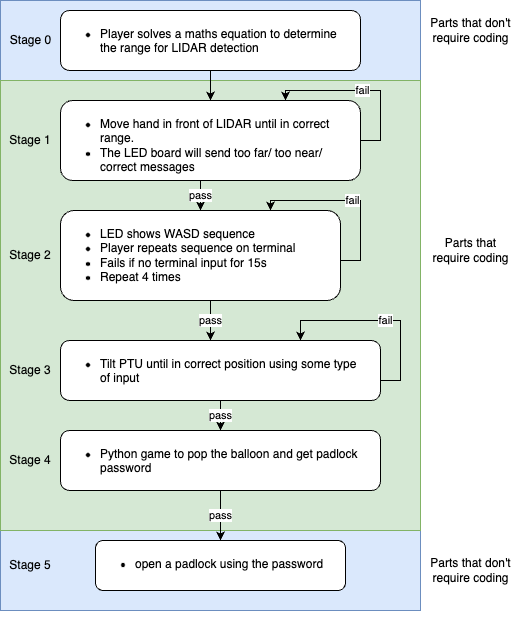

The diagram above was exported from draw.io. Its source (the exported page's mxGraphModel, read from the mxfile embedded in the PNG):
<mxGraphModel dx="760" dy="442" grid="1" gridSize="10" guides="1" tooltips="1" connect="1" arrows="1" fold="1" page="1" pageScale="1" pageWidth="827" pageHeight="1169" math="0" shadow="0">
  <root>
    <mxCell id="0" />
    <mxCell id="1" parent="0" />
    <mxCell id="vkE7jcWURFTH4J_msvQ0-1" value="" style="rounded=0;whiteSpace=wrap;html=1;strokeColor=none;" vertex="1" parent="1">
      <mxGeometry x="90" y="40" width="520" height="630" as="geometry" />
    </mxCell>
    <mxCell id="vkE7jcWURFTH4J_msvQ0-2" value="" style="rounded=0;whiteSpace=wrap;html=1;fillColor=#dae8fc;strokeColor=#6c8ebf;" vertex="1" parent="1">
      <mxGeometry x="90" y="40" width="420" height="80" as="geometry" />
    </mxCell>
    <mxCell id="vkE7jcWURFTH4J_msvQ0-3" value="" style="rounded=0;whiteSpace=wrap;html=1;fillColor=#dae8fc;strokeColor=#6c8ebf;" vertex="1" parent="1">
      <mxGeometry x="90" y="570" width="420" height="80" as="geometry" />
    </mxCell>
    <mxCell id="vkE7jcWURFTH4J_msvQ0-4" value="" style="rounded=0;whiteSpace=wrap;html=1;fillColor=#d5e8d4;strokeColor=#82b366;" vertex="1" parent="1">
      <mxGeometry x="90" y="120" width="420" height="450" as="geometry" />
    </mxCell>
    <mxCell id="vkE7jcWURFTH4J_msvQ0-5" value="pass" style="edgeStyle=orthogonalEdgeStyle;rounded=0;orthogonalLoop=1;jettySize=auto;html=1;" edge="1" parent="1" source="vkE7jcWURFTH4J_msvQ0-6" target="vkE7jcWURFTH4J_msvQ0-11">
      <mxGeometry relative="1" as="geometry">
        <Array as="points">
          <mxPoint x="290" y="230" />
          <mxPoint x="290" y="230" />
        </Array>
      </mxGeometry>
    </mxCell>
    <mxCell id="vkE7jcWURFTH4J_msvQ0-6" value="&lt;ul&gt;&lt;li&gt;Move hand in front of LIDAR until in correct range.&lt;/li&gt;&lt;li&gt;The LED board will send too far/ too near/ correct messages&lt;/li&gt;&lt;/ul&gt;" style="rounded=1;whiteSpace=wrap;html=1;verticalAlign=top;align=left;spacingLeft=0;spacing=0;" vertex="1" parent="1">
      <mxGeometry x="150" y="140" width="300" height="80" as="geometry" />
    </mxCell>
    <mxCell id="vkE7jcWURFTH4J_msvQ0-7" value="Stage 1" style="text;html=1;strokeColor=none;fillColor=none;align=center;verticalAlign=middle;whiteSpace=wrap;rounded=0;" vertex="1" parent="1">
      <mxGeometry x="90" y="165" width="60" height="30" as="geometry" />
    </mxCell>
    <mxCell id="vkE7jcWURFTH4J_msvQ0-8" value="Stage 2" style="text;html=1;strokeColor=none;fillColor=none;align=center;verticalAlign=middle;whiteSpace=wrap;rounded=0;" vertex="1" parent="1">
      <mxGeometry x="90" y="280" width="60" height="30" as="geometry" />
    </mxCell>
    <mxCell id="vkE7jcWURFTH4J_msvQ0-9" value="fail" style="edgeStyle=orthogonalEdgeStyle;rounded=0;orthogonalLoop=1;jettySize=auto;html=1;exitX=1;exitY=0.5;exitDx=0;exitDy=0;entryX=0.75;entryY=0;entryDx=0;entryDy=0;" edge="1" parent="1" source="vkE7jcWURFTH4J_msvQ0-11" target="vkE7jcWURFTH4J_msvQ0-11">
      <mxGeometry relative="1" as="geometry">
        <mxPoint x="360" y="250" as="targetPoint" />
        <Array as="points">
          <mxPoint x="430" y="300" />
          <mxPoint x="450" y="300" />
          <mxPoint x="450" y="240" />
          <mxPoint x="360" y="240" />
        </Array>
      </mxGeometry>
    </mxCell>
    <mxCell id="vkE7jcWURFTH4J_msvQ0-10" value="pass" style="edgeStyle=orthogonalEdgeStyle;rounded=0;orthogonalLoop=1;jettySize=auto;html=1;" edge="1" parent="1" source="vkE7jcWURFTH4J_msvQ0-11" target="vkE7jcWURFTH4J_msvQ0-16">
      <mxGeometry relative="1" as="geometry">
        <Array as="points">
          <mxPoint x="300" y="350" />
          <mxPoint x="300" y="350" />
        </Array>
      </mxGeometry>
    </mxCell>
    <mxCell id="vkE7jcWURFTH4J_msvQ0-11" value="&lt;ul&gt;&lt;li&gt;LED shows WASD sequence&lt;/li&gt;&lt;li&gt;Player repeats sequence on terminal&lt;/li&gt;&lt;li&gt;Fails if no terminal input for 15s&lt;/li&gt;&lt;li&gt;Repeat 4 times&lt;/li&gt;&lt;/ul&gt;" style="rounded=1;whiteSpace=wrap;html=1;verticalAlign=top;align=left;spacingLeft=0;spacing=0;" vertex="1" parent="1">
      <mxGeometry x="150" y="250" width="280" height="90" as="geometry" />
    </mxCell>
    <mxCell id="vkE7jcWURFTH4J_msvQ0-12" value="fail" style="edgeStyle=orthogonalEdgeStyle;rounded=0;orthogonalLoop=1;jettySize=auto;html=1;exitX=1;exitY=0.5;exitDx=0;exitDy=0;entryX=0.75;entryY=0;entryDx=0;entryDy=0;" edge="1" parent="1" source="vkE7jcWURFTH4J_msvQ0-6" target="vkE7jcWURFTH4J_msvQ0-6">
      <mxGeometry relative="1" as="geometry">
        <Array as="points">
          <mxPoint x="470" y="180" />
          <mxPoint x="470" y="130" />
          <mxPoint x="375" y="130" />
        </Array>
      </mxGeometry>
    </mxCell>
    <mxCell id="vkE7jcWURFTH4J_msvQ0-13" value="Stage 3" style="text;html=1;strokeColor=none;fillColor=none;align=center;verticalAlign=middle;whiteSpace=wrap;rounded=0;" vertex="1" parent="1">
      <mxGeometry x="90" y="395" width="60" height="30" as="geometry" />
    </mxCell>
    <mxCell id="vkE7jcWURFTH4J_msvQ0-14" value="fail" style="edgeStyle=orthogonalEdgeStyle;rounded=0;orthogonalLoop=1;jettySize=auto;html=1;exitX=1;exitY=0.5;exitDx=0;exitDy=0;entryX=0.75;entryY=0;entryDx=0;entryDy=0;" edge="1" parent="1" source="vkE7jcWURFTH4J_msvQ0-16" target="vkE7jcWURFTH4J_msvQ0-16">
      <mxGeometry relative="1" as="geometry">
        <mxPoint x="360" y="370" as="targetPoint" />
        <Array as="points">
          <mxPoint x="470" y="420" />
          <mxPoint x="490" y="420" />
          <mxPoint x="490" y="360" />
          <mxPoint x="390" y="360" />
        </Array>
      </mxGeometry>
    </mxCell>
    <mxCell id="vkE7jcWURFTH4J_msvQ0-26" value="pass" style="edgeStyle=orthogonalEdgeStyle;rounded=0;orthogonalLoop=1;jettySize=auto;html=1;" edge="1" parent="1" source="vkE7jcWURFTH4J_msvQ0-16" target="vkE7jcWURFTH4J_msvQ0-25">
      <mxGeometry relative="1" as="geometry" />
    </mxCell>
    <mxCell id="vkE7jcWURFTH4J_msvQ0-16" value="&lt;ul&gt;&lt;li&gt;Tilt PTU until in correct position using some type of input&amp;nbsp;&lt;/li&gt;&lt;/ul&gt;" style="rounded=1;whiteSpace=wrap;html=1;verticalAlign=top;align=left;spacingLeft=0;spacing=0;spacingRight=20;" vertex="1" parent="1">
      <mxGeometry x="150" y="380" width="320" height="60" as="geometry" />
    </mxCell>
    <mxCell id="vkE7jcWURFTH4J_msvQ0-17" value="&lt;ul&gt;&lt;li&gt;open a padlock using the password&lt;/li&gt;&lt;/ul&gt;" style="rounded=1;whiteSpace=wrap;html=1;verticalAlign=top;align=left;spacingLeft=0;spacing=0;spacingRight=20;" vertex="1" parent="1">
      <mxGeometry x="185" y="580" width="250" height="50" as="geometry" />
    </mxCell>
    <mxCell id="vkE7jcWURFTH4J_msvQ0-18" value="Stage 5" style="text;html=1;strokeColor=none;fillColor=none;align=center;verticalAlign=middle;whiteSpace=wrap;rounded=0;" vertex="1" parent="1">
      <mxGeometry x="90" y="590" width="60" height="30" as="geometry" />
    </mxCell>
    <mxCell id="vkE7jcWURFTH4J_msvQ0-19" style="edgeStyle=orthogonalEdgeStyle;rounded=0;orthogonalLoop=1;jettySize=auto;html=1;" edge="1" parent="1" source="vkE7jcWURFTH4J_msvQ0-20" target="vkE7jcWURFTH4J_msvQ0-6">
      <mxGeometry relative="1" as="geometry" />
    </mxCell>
    <mxCell id="vkE7jcWURFTH4J_msvQ0-20" value="&lt;ul&gt;&lt;li&gt;Player solves a maths equation to determine the range for LIDAR detection&lt;/li&gt;&lt;/ul&gt;" style="rounded=1;whiteSpace=wrap;html=1;verticalAlign=top;align=left;spacingLeft=0;spacing=0;spacingRight=10;" vertex="1" parent="1">
      <mxGeometry x="150" y="50" width="300" height="60" as="geometry" />
    </mxCell>
    <mxCell id="vkE7jcWURFTH4J_msvQ0-21" value="Parts that &lt;br&gt;require coding" style="text;html=1;align=center;verticalAlign=middle;resizable=0;points=[];autosize=1;" vertex="1" parent="1">
      <mxGeometry x="510" y="270" width="100" height="40" as="geometry" />
    </mxCell>
    <mxCell id="vkE7jcWURFTH4J_msvQ0-22" value="Parts that don't&lt;br&gt;require coding" style="text;html=1;align=center;verticalAlign=middle;resizable=0;points=[];autosize=1;" vertex="1" parent="1">
      <mxGeometry x="510" y="590" width="100" height="40" as="geometry" />
    </mxCell>
    <mxCell id="vkE7jcWURFTH4J_msvQ0-23" value="Parts that don't&lt;br&gt;require coding" style="text;html=1;align=center;verticalAlign=middle;resizable=0;points=[];autosize=1;" vertex="1" parent="1">
      <mxGeometry x="510" y="50" width="100" height="40" as="geometry" />
    </mxCell>
    <mxCell id="vkE7jcWURFTH4J_msvQ0-24" value="Stage 0" style="text;html=1;align=center;verticalAlign=middle;resizable=0;points=[];autosize=1;strokeColor=none;fillColor=none;" vertex="1" parent="1">
      <mxGeometry x="90" y="65" width="60" height="30" as="geometry" />
    </mxCell>
    <mxCell id="vkE7jcWURFTH4J_msvQ0-27" value="pass" style="edgeStyle=orthogonalEdgeStyle;rounded=0;orthogonalLoop=1;jettySize=auto;html=1;" edge="1" parent="1" source="vkE7jcWURFTH4J_msvQ0-25" target="vkE7jcWURFTH4J_msvQ0-17">
      <mxGeometry relative="1" as="geometry" />
    </mxCell>
    <mxCell id="vkE7jcWURFTH4J_msvQ0-25" value="&lt;ul&gt;&lt;li&gt;Python game to pop the balloon and get padlock password&lt;/li&gt;&lt;/ul&gt;" style="rounded=1;whiteSpace=wrap;html=1;verticalAlign=top;align=left;spacingLeft=0;spacing=0;spacingRight=20;" vertex="1" parent="1">
      <mxGeometry x="150" y="470" width="320" height="60" as="geometry" />
    </mxCell>
    <mxCell id="vkE7jcWURFTH4J_msvQ0-28" value="Stage 4" style="text;html=1;strokeColor=none;fillColor=none;align=center;verticalAlign=middle;whiteSpace=wrap;rounded=0;" vertex="1" parent="1">
      <mxGeometry x="90" y="485" width="60" height="30" as="geometry" />
    </mxCell>
  </root>
</mxGraphModel>